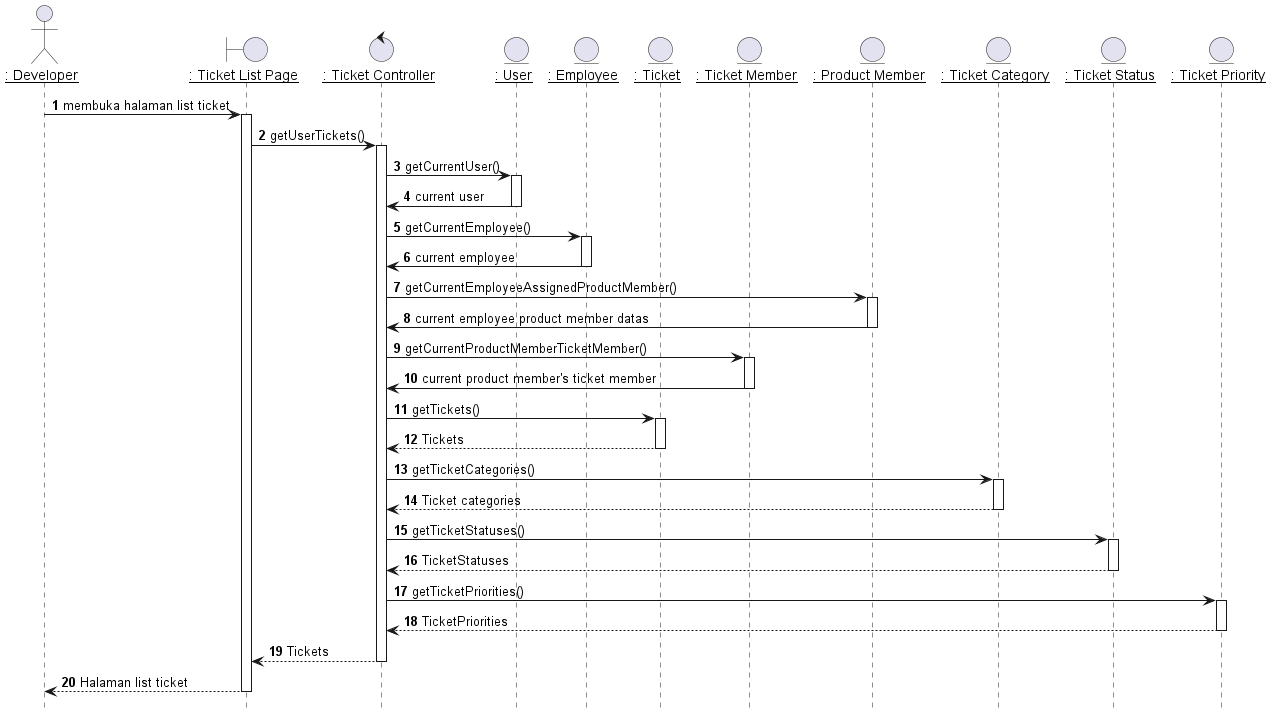

The diagram above was rendered by PlantUML. Its source (embedded in the PNG):
@startuml Melihat List Ticket

hide footbox

' title "Melihat List Ticket"

actor DEV as "__: Developer__"
boundary TicketPage as "__: Ticket List Page__"
control TicketController as "__: Ticket Controller__"
entity User as "__: User__"
entity Employee as "__: Employee__"
entity Ticket as "__: Ticket__"
entity TicketMember as "__: Ticket Member__"
entity ProductMember as "__: Product Member__"
' entity ProductMemberRoles as "__: Product Member Roles__"
entity TicketCategories as "__: Ticket Category__"
entity TicketStatuses as "__: Ticket Status__"
entity TicketPriorities as "__: Ticket Priority__"
' entityProductas "__: Products__"
' entity Companies as "__: Companies__"

autonumber 1
DEV -> TicketPage: membuka halaman list ticket
activate TicketPage

TicketPage -> TicketController: getUserTickets()
activate TicketController

TicketController -> User: getCurrentUser()
activate User

User -> TicketController: current user
deactivate User

TicketController -> Employee: getCurrentEmployee()
activate Employee

Employee -> TicketController: current employee
deactivate Employee

TicketController -> ProductMember: getCurrentEmployeeAssignedProductMember()
activate ProductMember

ProductMember -> TicketController: current employee product member datas
deactivate ProductMember

TicketController -> TicketMember: getCurrentProductMemberTicketMember()
activate TicketMember

TicketMember -> TicketController: current product member's ticket member
deactivate TicketMember

TicketController -> Ticket: getTickets()
activate Ticket

Ticket --> TicketController : Tickets
deactivate Ticket

TicketController -> TicketCategories: getTicketCategories()
activate TicketCategories

TicketCategories --> TicketController : Ticket categories
deactivate TicketCategories

TicketController -> TicketStatuses: getTicketStatuses()
activate TicketStatuses

TicketStatuses --> TicketController : TicketStatuses
deactivate TicketStatuses

TicketController -> TicketPriorities: getTicketPriorities()
activate TicketPriorities

TicketPriorities --> TicketController : TicketPriorities
deactivate TicketPriorities

' TicketController -> TicketController : resolveRelation()

TicketController --> TicketPage : Tickets
deactivate TicketController

TicketPage --> DEV : Halaman list ticket
deactivate TicketPage



@enduml